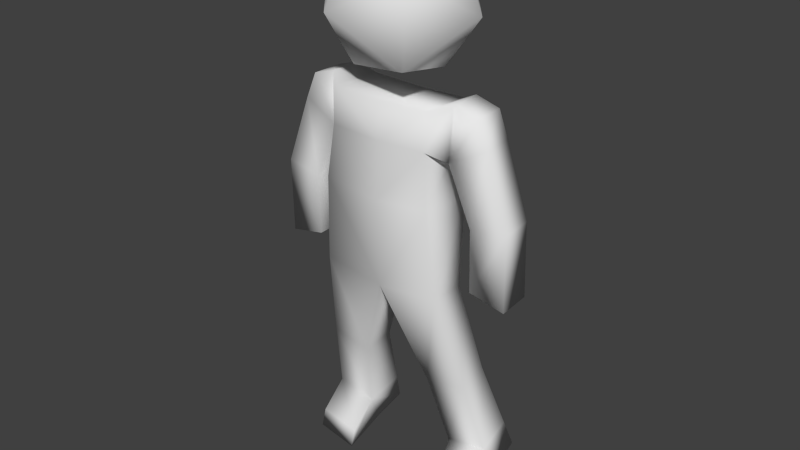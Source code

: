 # Source: humanPerson_MO.blend  (saved by Blender 2.64.0; exported with 4.5.12 LTS)
import bpy
from mathutils import Matrix  # noqa: F401  (used for matrix-valued properties, if any)

bpy.ops.wm.read_factory_settings(use_empty=True)
scene = bpy.context.scene
scene.name = 'Scene'

# ---- collections
col_collection_1 = bpy.data.collections.new('Collection 1'); scene.collection.children.link(col_collection_1)

# ---- world
world_world = bpy.data.worlds.new('World'); scene.world = world_world
world_world.color = (0.05088, 0.05088, 0.05088)
world_world.use_sun_shadow = False
world_world.sun_shadow_jitter_overblur = 0.0
world_world.cycles.sampling_method = 'MANUAL'
world_world.cycles.sample_map_resolution = 256

# ---- meshes
me_dude_001 = bpy.data.meshes.new('dude.001')
me_dude_001.from_pydata([(2.651, 1.497, -4.829), (4.903, 1.259, -4.775), (5.557, -0.6384, -6.203), (5.469, 1.214, -6.187), (2.987, -0.4184, -26.57), (5.378, -0.3681, -26.18), (3.219, -0.465, -27.8), (5.617, -0.4134, -27.41), (4.883, -0.68, -13.94), (4.829, 1.209, -13.85), (6.883, 1.247, -14.29), (6.937, -0.7157, -10.11), (4.858, -0.7542, -10.44), (5.173, 3.554, -25.6), (1.995, -0.2989, -20.52), (1.902, 1.529, -20.23), (3.083, 1.228, -9.771), (3.405, 0.4732, -14.6), (2.651, -1.566, -4.651), (4.99, -0.5938, -4.788), (3.58, 1.194, -4.375), (3.667, -0.659, -4.388), (3.389, 1.126, -7.343), (3.477, -0.727, -7.358), (4.916, 2.99, -23.96), (2.695, 0.8203, -24.89), (2.525, 2.939, -24.35), (5.086, 0.8706, -24.5), (6.936, -0.6425, -14.38), (6.887, 1.058, -10.01), (4.808, 1.02, -10.34), (2.959, 1.755, -26.66), (2.774, 3.502, -25.99), (5.358, 1.807, -26.27), (4.275, 1.576, -19.85), (4.368, -0.2519, -20.13), (3.404, -1.62, -14.48), (3.083, -1.868, -9.591), (2.747, -1.689, -6.684), (2.748, 1.387, -6.862), (-0.1448, 1.208, -10.12), (-2.94, 1.497, -4.829), (-5.193, 1.259, -4.775), (-5.846, -0.6384, -6.203), (-5.759, 1.214, -6.187), (-3.276, -0.4184, -26.57), (-5.667, -0.3681, -26.18), (-3.508, -0.465, -27.8), (-5.907, -0.4134, -27.41), (-5.172, -0.68, -13.94), (-5.119, 1.209, -13.85), (-7.172, 1.247, -14.29), (-7.227, -0.7157, -10.11), (-5.147, -0.7542, -10.44), (-5.462, 3.554, -25.6), (-2.284, -0.2989, -20.52), (-2.192, 1.529, -20.23), (-3.373, 1.228, -9.771), (-3.694, 0.4732, -14.6), (-2.94, -1.566, -4.651), (-5.28, -0.5938, -4.788), (-3.869, 1.194, -4.375), (-3.957, -0.659, -4.388), (-3.679, 1.126, -7.343), (-3.766, -0.727, -7.358), (-5.206, 2.99, -23.96), (-2.985, 0.8203, -24.89), (-2.815, 2.939, -24.35), (-5.376, 0.8706, -24.5), (-7.225, -0.6425, -14.38), (-7.177, 1.058, -10.01), (-5.098, 1.02, -10.34), (-3.249, 1.755, -26.66), (-3.064, 3.502, -25.99), (-5.647, 1.807, -26.27), (-4.565, 1.576, -19.85), (-4.657, -0.2519, -20.13), (-3.694, -1.62, -14.48), (-0.1448, 1.493, -4.919), (-0.1448, -1.645, -14.94), (-0.1448, 0.4483, -15.06), (-0.1448, -1.57, -4.742), (-0.1448, -1.888, -9.939), (-3.372, -1.868, -9.591), (-3.037, -1.689, -6.684), (-0.1448, -1.698, -6.826), (-0.1448, 1.379, -7.005), (-3.037, 1.387, -6.862), (-2.08, 2.538, 2.638), (2.059, 1.206, 3.469), (-1.264, -4.014, -0.1404), (-4.134, -0.688, 0.4075), (4.134, 0.688, -0.4075), (2.08, -2.538, -2.638), (-2.059, -1.206, -3.469), (-2.564, 2.844, -1.752), (-1.277, -1.7, 3.634), (2.564, -2.844, 1.752), (1.264, 4.014, 0.1404), (1.277, 1.7, -3.634)], [], [(39, 22, 23, 38), (40, 16, 17, 80), (19, 1, 20, 21), (19, 21, 23, 2), (1, 19, 2, 3), (20, 1, 3, 22), (5, 4, 6, 7), (4, 5, 27, 25), (34, 35, 27, 24), (35, 14, 25, 27), (15, 34, 24, 26), (14, 15, 26, 25), (29, 11, 28, 10), (8, 9, 10, 28), (30, 12, 23, 22), (25, 26, 32, 31), (26, 24, 13, 32), (31, 32, 13, 33), (39, 38, 37, 16), (25, 31, 6, 4), (38, 85, 82, 37), (24, 27, 33, 13), (11, 12, 8, 28), (30, 29, 10, 9), (12, 11, 2, 23), (12, 30, 9, 8), (29, 30, 22, 3), (11, 29, 3, 2), (5, 7, 33, 27), (31, 33, 7, 6), (18, 0, 78, 81), (17, 36, 35, 34), (86, 39, 16, 40), (79, 80, 15, 14), (37, 82, 79, 36), (16, 37, 36, 17), (80, 17, 34, 15), (36, 79, 14, 35), (38, 23, 21, 18), (18, 81, 85, 38), (78, 0, 39, 86), (0, 20, 22, 39), (18, 21, 20, 0), (87, 84, 64, 63), (40, 80, 58, 57), (60, 62, 61, 42), (60, 43, 64, 62), (42, 44, 43, 60), (61, 63, 44, 42), (46, 48, 47, 45), (45, 66, 68, 46), (75, 65, 68, 76), (76, 68, 66, 55), (56, 67, 65, 75), (55, 66, 67, 56), (70, 51, 69, 52), (49, 69, 51, 50), (71, 63, 64, 53), (66, 72, 73, 67), (67, 73, 54, 65), (72, 74, 54, 73), (87, 57, 83, 84), (66, 45, 47, 72), (84, 83, 82, 85), (65, 54, 74, 68), (52, 69, 49, 53), (71, 50, 51, 70), (53, 64, 43, 52), (53, 49, 50, 71), (70, 44, 63, 71), (52, 43, 44, 70), (46, 68, 74, 48), (72, 47, 48, 74), (59, 81, 78, 41), (58, 75, 76, 77), (86, 40, 57, 87), (79, 55, 56, 80), (83, 77, 79, 82), (57, 58, 77, 83), (80, 56, 75, 58), (77, 76, 55, 79), (84, 59, 62, 64), (59, 84, 85, 81), (78, 86, 87, 41), (41, 87, 63, 61), (59, 41, 61, 62), (88, 95, 91), (91, 94, 90), (90, 94, 93), (91, 95, 94), (96, 89, 88), (88, 91, 96), (96, 97, 89), (96, 90, 97), (96, 91, 90), (89, 98, 88), (97, 92, 89), (90, 93, 97), (88, 98, 95), (89, 92, 98), (97, 93, 92), (98, 99, 95), (92, 99, 98), (93, 99, 92), (94, 99, 93), (95, 99, 94)])
me_dude_001.polygons.foreach_set('use_smooth', [True] * 106)
_uv = me_dude_001.uv_layers.new(name='UVMap')
_uv.uv.foreach_set('vector', [0.3837, 0.7717, 0.3906, 0.7549, 0.4303, 0.7562, 0.4494, 0.7789, 0.9192, 0.7021, 0.8567, 0.7088, 0.8505, 0.6141, 0.9192, 0.6053, 0.1966, 0.8368, 0.1966, 0.8078, 0.2183, 0.8078, 0.2183, 0.8368, 0.3033, 0.8005, 0.2794, 0.818, 0.2543, 0.7593, 0.3046, 0.7678, 0.1966, 0.8078, 0.1665, 0.82, 0.1553, 0.7957, 0.1858, 0.7868, 0.2183, 0.8078, 0.1966, 0.8078, 0.1858, 0.7868, 0.2145, 0.7716, 0.8349, 0.3647, 0.8349, 0.3267, 0.8545, 0.3272, 0.8545, 0.3653, 0.8349, 0.3267, 0.8349, 0.3647, 0.8018, 0.3649, 0.8018, 0.3269, 0.7178, 0.4983, 0.6882, 0.5009, 0.6879, 0.4292, 0.7219, 0.4291, 0.6882, 0.5009, 0.6497, 0.5015, 0.6503, 0.4293, 0.6879, 0.4292, 0.7558, 0.4989, 0.7178, 0.4983, 0.7219, 0.4291, 0.7594, 0.431, 0.6497, 0.5015, 0.6208, 0.4967, 0.6165, 0.4291, 0.6503, 0.4293, 0.1672, 0.7204, 0.1335, 0.7231, 0.1277, 0.6314, 0.1686, 0.6355, 0.2203, 0.6007, 0.2088, 0.6491, 0.1686, 0.6355, 0.1802, 0.5991, 0.397, 0.6841, 0.4351, 0.684, 0.4303, 0.7562, 0.3906, 0.7549, 0.6503, 0.4293, 0.6165, 0.4291, 0.6147, 0.402, 0.6436, 0.3987, 0.7593, 0.4316, 0.7219, 0.4291, 0.7237, 0.4021, 0.7612, 0.4046, 0.8939, 0.3268, 0.9234, 0.3262, 0.9234, 0.3644, 0.8939, 0.3649, 0.8467, 0.7708, 0.7851, 0.7684, 0.789, 0.7115, 0.8491, 0.7122, 0.8018, 0.3269, 0.8158, 0.2984, 0.8512, 0.3157, 0.8349, 0.3267, 0.7851, 0.7684, 0.7271, 0.7662, 0.7271, 0.705, 0.789, 0.7115, 0.7219, 0.4291, 0.6879, 0.4292, 0.6948, 0.3987, 0.7237, 0.4021, 0.3046, 0.6789, 0.2602, 0.6871, 0.2358, 0.6161, 0.2742, 0.5925, 0.2063, 0.7187, 0.1672, 0.7204, 0.1686, 0.6355, 0.2088, 0.6491, 0.2602, 0.6871, 0.3046, 0.6789, 0.3046, 0.7678, 0.2543, 0.7593, 0.4351, 0.684, 0.397, 0.6841, 0.3968, 0.6088, 0.4374, 0.6088, 0.1672, 0.7204, 0.2063, 0.7187, 0.2145, 0.7716, 0.1858, 0.7868, 0.1335, 0.7231, 0.1672, 0.7204, 0.1858, 0.7868, 0.1553, 0.7957, 0.8349, 0.3647, 0.8512, 0.3756, 0.816, 0.3932, 0.8018, 0.3649, 0.8939, 0.3268, 0.8939, 0.3649, 0.8545, 0.3653, 0.8545, 0.3272, 0.9697, 0.8087, 0.9688, 0.811, 0.917, 0.811, 0.9178, 0.8087, 0.7203, 0.5841, 0.6891, 0.5938, 0.6882, 0.5009, 0.7178, 0.4983, 0.9192, 0.7625, 0.8632, 0.7652, 0.8567, 0.7088, 0.9192, 0.7021, 0.6331, 0.597, 0.6037, 0.5829, 0.6208, 0.4967, 0.6497, 0.5015, 0.789, 0.7115, 0.7271, 0.705, 0.7271, 0.6073, 0.797, 0.6167, 0.8491, 0.7122, 0.789, 0.7115, 0.797, 0.6167, 0.8384, 0.6161, 0.776, 0.5849, 0.7203, 0.5841, 0.7178, 0.4983, 0.7558, 0.4989, 0.6891, 0.5938, 0.6331, 0.597, 0.6497, 0.5015, 0.6882, 0.5009, 0.2348, 0.7817, 0.2543, 0.7593, 0.2794, 0.818, 0.25, 0.8227, 0.7835, 0.8095, 0.7271, 0.8082, 0.7271, 0.7662, 0.7851, 0.7684, 0.9192, 0.8029, 0.8651, 0.8047, 0.8632, 0.7652, 0.9192, 0.7625, 0.2202, 0.797, 0.2183, 0.8078, 0.2145, 0.7716, 0.2175, 0.7796, 0.5257, 0.762, 0.5447, 0.7392, 0.5845, 0.74, 0.5915, 0.762, 0.5203, 0.7765, 0.4543, 0.7784, 0.4751, 0.7573, 0.5148, 0.7593, 0.9192, 0.7021, 0.9192, 0.6053, 0.988, 0.6141, 0.9817, 0.7088, 0.03722, 0.8321, 0.01562, 0.8308, 0.01738, 0.8019, 0.03898, 0.8032, 0.3158, 0.8017, 0.3147, 0.769, 0.3651, 0.7608, 0.3397, 0.8194, 0.03898, 0.8032, 0.05105, 0.7828, 0.08093, 0.7936, 0.06828, 0.8172, 0.01738, 0.8019, 0.02328, 0.7659, 0.05105, 0.7828, 0.03898, 0.8032, 0.7464, 0.3675, 0.7268, 0.368, 0.7268, 0.3299, 0.7464, 0.3294, 0.7464, 0.3294, 0.7795, 0.3296, 0.7795, 0.3676, 0.7464, 0.3675, 0.8583, 0.4971, 0.8543, 0.428, 0.8882, 0.428, 0.888, 0.4998, 0.888, 0.4998, 0.8882, 0.428, 0.9258, 0.4281, 0.9265, 0.5003, 0.8204, 0.4978, 0.8168, 0.4298, 0.8543, 0.428, 0.8583, 0.4971, 0.9265, 0.5003, 0.9258, 0.4281, 0.9597, 0.428, 0.9553, 0.4955, 0.07362, 0.7178, 0.07732, 0.6328, 0.1184, 0.6313, 0.1071, 0.7224, 0.02709, 0.607, 0.06798, 0.5958, 0.07732, 0.6328, 0.03642, 0.6441, 0.5141, 0.6881, 0.5148, 0.7593, 0.4751, 0.7573, 0.4761, 0.6849, 0.9258, 0.4281, 0.9326, 0.3975, 0.9615, 0.4009, 0.9597, 0.428, 0.8169, 0.4305, 0.8149, 0.4034, 0.8525, 0.4009, 0.8543, 0.428, 0.6874, 0.3295, 0.6874, 0.3676, 0.6579, 0.3671, 0.6579, 0.3289, 0.6075, 0.7708, 0.6051, 0.7122, 0.6652, 0.7115, 0.6691, 0.7684, 0.7795, 0.3296, 0.7464, 0.3294, 0.7301, 0.3184, 0.7655, 0.3011, 0.6691, 0.7684, 0.6652, 0.7115, 0.7271, 0.705, 0.7271, 0.7662, 0.8543, 0.428, 0.8525, 0.4009, 0.8814, 0.3975, 0.8882, 0.428, 0.3152, 0.6801, 0.3462, 0.5939, 0.3844, 0.6177, 0.3595, 0.6886, 0.03466, 0.7137, 0.03642, 0.6441, 0.07732, 0.6328, 0.07362, 0.7178, 0.3595, 0.6886, 0.3651, 0.7608, 0.3147, 0.769, 0.3152, 0.6801, 0.4761, 0.6849, 0.4799, 0.6099, 0.5203, 0.6131, 0.5141, 0.6881, 0.07362, 0.7178, 0.05105, 0.7828, 0.02328, 0.7659, 0.03466, 0.7137, 0.1071, 0.7224, 0.08093, 0.7936, 0.05105, 0.7828, 0.07362, 0.7178, 0.7464, 0.3675, 0.7795, 0.3676, 0.7652, 0.3959, 0.73, 0.3783, 0.6874, 0.3295, 0.7268, 0.3299, 0.7268, 0.368, 0.6874, 0.3676, 0.866, 0.8087, 0.9178, 0.8087, 0.917, 0.811, 0.8651, 0.8109, 0.8559, 0.5829, 0.8583, 0.4971, 0.888, 0.4998, 0.8871, 0.5926, 0.9192, 0.7625, 0.9192, 0.7021, 0.9817, 0.7088, 0.9752, 0.7652, 0.9431, 0.5958, 0.9265, 0.5003, 0.9553, 0.4955, 0.9725, 0.5817, 0.6652, 0.7115, 0.6572, 0.6167, 0.7271, 0.6073, 0.7271, 0.705, 0.6051, 0.7122, 0.6158, 0.6161, 0.6572, 0.6167, 0.6652, 0.7115, 0.8002, 0.5837, 0.8204, 0.4978, 0.8583, 0.4971, 0.8559, 0.5829, 0.8871, 0.5926, 0.888, 0.4998, 0.9265, 0.5003, 0.9431, 0.5958, 0.3844, 0.7833, 0.3691, 0.8242, 0.3397, 0.8194, 0.3651, 0.7608, 0.6707, 0.8095, 0.6691, 0.7684, 0.7271, 0.7662, 0.7271, 0.8082, 0.9192, 0.8029, 0.9192, 0.7625, 0.9752, 0.7652, 0.9734, 0.8047, 0.01613, 0.7909, 0.0198, 0.7737, 0.02328, 0.7659, 0.01738, 0.8019, 0.5252, 0.7637, 0.591, 0.7637, 0.5841, 0.7858, 0.5443, 0.7866, 0.8798, 0.9531, 0.8811, 0.8917, 0.909, 0.9212, 0.6556, 0.9212, 0.6929, 0.851, 0.7056, 0.9113, 0.7056, 0.9113, 0.6929, 0.851, 0.767, 0.866, 0.909, 0.9212, 0.8811, 0.8917, 0.919, 0.8618, 0.7067, 0.9796, 0.7688, 0.9767, 0.6946, 0.9616, 0.6946, 0.9616, 0.6556, 0.9212, 0.7067, 0.9796, 0.7067, 0.9796, 0.7756, 0.9455, 0.7688, 0.9767, 0.7067, 0.9796, 0.7056, 0.9113, 0.7756, 0.9455, 0.7067, 0.9796, 0.6556, 0.9212, 0.7056, 0.9113, 0.8288, 0.9708, 0.85, 0.917, 0.8798, 0.9531, 0.7756, 0.9455, 0.806, 0.9064, 0.7688, 0.9767, 0.7056, 0.9113, 0.767, 0.866, 0.7756, 0.9455, 0.8798, 0.9531, 0.85, 0.917, 0.8811, 0.8917, 0.8288, 0.9708, 0.8183, 0.9095, 0.85, 0.917, 0.7756, 0.9455, 0.767, 0.866, 0.806, 0.9064, 0.85, 0.917, 0.8402, 0.8551, 0.8811, 0.8917, 0.8183, 0.9095, 0.8402, 0.8551, 0.85, 0.917, 0.767, 0.866, 0.7549, 0.848, 0.806, 0.9064, 0.6929, 0.851, 0.7549, 0.848, 0.767, 0.866, 0.8811, 0.8917, 0.8402, 0.8551, 0.919, 0.8618])
me_dude_001.use_remesh_preserve_volume = False
me_dude_001.use_remesh_preserve_attributes = False
me_dude_001.use_mirror_vertex_groups = False
me_dude_001.update()

# ---- objects
ob_dude_001 = bpy.data.objects.new('Dude.001', me_dude_001)

# ---- transforms, parenting, visibility, modifiers, constraints
ob_dude_001.location = (-0.1919, 1.19, -4.327)
ob_dude_001.lineart.crease_threshold = 0.0
_vg = ob_dude_001.vertex_groups.new(name='propane tank')
_vg = ob_dude_001.vertex_groups.new(name='propane tank r')

# ---- collection membership
col_collection_1.objects.link(ob_dude_001)

# ---- scene / render settings (as saved in the file)
scene.frame_start = 0; scene.frame_end = 50; scene.frame_set(0)
scene.render.engine = 'BLENDER_EEVEE_NEXT'
scene.render.image_settings.color_mode = 'RGB'
scene.render.image_settings.compression = 90
scene.render.resolution_percentage = 50
scene.render.dither_intensity = 0.0
scene.render.bake_margin = 2
scene.render.bake_bias = 0.0
scene.cycles.use_denoising = False
scene.cycles.samples = 10
scene.cycles.sampling_pattern = 'TABULATED_SOBOL'
scene.cycles.light_sampling_threshold = 0.0
scene.cycles.use_adaptive_sampling = False
scene.cycles.use_light_tree = False
scene.cycles.blur_glossy = 0.0
scene.cycles.volume_bounces = 1
scene.cycles.pixel_filter_type = 'GAUSSIAN'
scene.cycles.sample_clamp_indirect = 0.0
scene.view_settings.view_transform = 'Standard'
bpy.context.view_layer.update()

# ---- added for rendering (the .blend has no active camera and no usable light): camera, sun
cam_auto = bpy.data.cameras.new('AutoCamera')
cam_auto.lens = 50.0
cam_auto.sensor_width = 36.0
cam_auto.clip_end = 1000.0
ob_auto_camera = bpy.data.objects.new('AutoCamera', cam_auto)
scene.collection.objects.link(ob_auto_camera)
ob_auto_camera.location = (32.4176, -38.1146, 9.79327)
ob_auto_camera.rotation_euler = (1.09748, -7.21219e-08, 0.694738)
scene.camera = ob_auto_camera
light_auto_sun = bpy.data.lights.new('AutoSun', 'SUN')
light_auto_sun.energy = 3.0
light_auto_sun.angle = 0.0523599
ob_auto_sun = bpy.data.objects.new('AutoSun', light_auto_sun)
scene.collection.objects.link(ob_auto_sun)
ob_auto_sun.rotation_euler = (0.872665, 0.174533, 0.523599)
bpy.context.view_layer.update()
